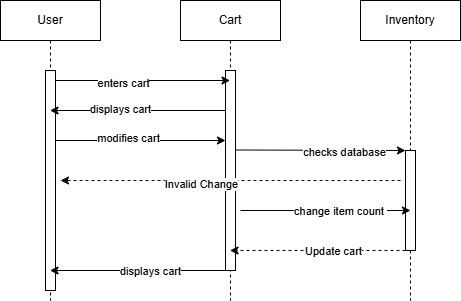

The diagram above was exported from draw.io. Its source (the exported page's mxGraphModel, read from the mxfile embedded in the PNG):
<mxGraphModel dx="1426" dy="781" grid="1" gridSize="10" guides="1" tooltips="1" connect="1" arrows="1" fold="1" page="1" pageScale="1" pageWidth="850" pageHeight="1100" math="0" shadow="0">
  <root>
    <mxCell id="0" />
    <mxCell id="1" parent="0" />
    <mxCell id="aM9ryv3xv72pqoxQDRHE-1" value="User" style="shape=umlLifeline;perimeter=lifelinePerimeter;whiteSpace=wrap;html=1;container=0;dropTarget=0;collapsible=0;recursiveResize=0;outlineConnect=0;portConstraint=eastwest;newEdgeStyle={&quot;edgeStyle&quot;:&quot;elbowEdgeStyle&quot;,&quot;elbow&quot;:&quot;vertical&quot;,&quot;curved&quot;:0,&quot;rounded&quot;:0};" parent="1" vertex="1">
      <mxGeometry x="60" y="60" width="100" height="300" as="geometry" />
    </mxCell>
    <mxCell id="aM9ryv3xv72pqoxQDRHE-2" value="" style="html=1;points=[];perimeter=orthogonalPerimeter;outlineConnect=0;targetShapes=umlLifeline;portConstraint=eastwest;newEdgeStyle={&quot;edgeStyle&quot;:&quot;elbowEdgeStyle&quot;,&quot;elbow&quot;:&quot;vertical&quot;,&quot;curved&quot;:0,&quot;rounded&quot;:0};" parent="aM9ryv3xv72pqoxQDRHE-1" vertex="1">
      <mxGeometry x="45" y="70" width="10" height="220" as="geometry" />
    </mxCell>
    <mxCell id="aM9ryv3xv72pqoxQDRHE-5" value="Inventory" style="shape=umlLifeline;perimeter=lifelinePerimeter;whiteSpace=wrap;html=1;container=0;dropTarget=0;collapsible=0;recursiveResize=0;outlineConnect=0;portConstraint=eastwest;newEdgeStyle={&quot;edgeStyle&quot;:&quot;elbowEdgeStyle&quot;,&quot;elbow&quot;:&quot;vertical&quot;,&quot;curved&quot;:0,&quot;rounded&quot;:0};" parent="1" vertex="1">
      <mxGeometry x="420" y="60" width="100" height="300" as="geometry" />
    </mxCell>
    <mxCell id="aM9ryv3xv72pqoxQDRHE-6" value="" style="html=1;points=[];perimeter=orthogonalPerimeter;outlineConnect=0;targetShapes=umlLifeline;portConstraint=eastwest;newEdgeStyle={&quot;edgeStyle&quot;:&quot;elbowEdgeStyle&quot;,&quot;elbow&quot;:&quot;vertical&quot;,&quot;curved&quot;:0,&quot;rounded&quot;:0};" parent="aM9ryv3xv72pqoxQDRHE-5" vertex="1">
      <mxGeometry x="45" y="150" width="10" height="100" as="geometry" />
    </mxCell>
    <mxCell id="cH8hxk4I5ITA14Fv6GcY-1" value="Cart" style="shape=umlLifeline;perimeter=lifelinePerimeter;whiteSpace=wrap;html=1;container=0;dropTarget=0;collapsible=0;recursiveResize=0;outlineConnect=0;portConstraint=eastwest;newEdgeStyle={&quot;edgeStyle&quot;:&quot;elbowEdgeStyle&quot;,&quot;elbow&quot;:&quot;vertical&quot;,&quot;curved&quot;:0,&quot;rounded&quot;:0};" vertex="1" parent="1">
      <mxGeometry x="240" y="60" width="100" height="300" as="geometry" />
    </mxCell>
    <mxCell id="cH8hxk4I5ITA14Fv6GcY-2" value="" style="html=1;points=[];perimeter=orthogonalPerimeter;outlineConnect=0;targetShapes=umlLifeline;portConstraint=eastwest;newEdgeStyle={&quot;edgeStyle&quot;:&quot;elbowEdgeStyle&quot;,&quot;elbow&quot;:&quot;vertical&quot;,&quot;curved&quot;:0,&quot;rounded&quot;:0};" vertex="1" parent="cH8hxk4I5ITA14Fv6GcY-1">
      <mxGeometry x="45" y="70" width="10" height="200" as="geometry" />
    </mxCell>
    <mxCell id="cH8hxk4I5ITA14Fv6GcY-4" style="edgeStyle=elbowEdgeStyle;rounded=0;orthogonalLoop=1;jettySize=auto;html=1;elbow=vertical;curved=0;" edge="1" parent="1">
      <mxGeometry relative="1" as="geometry">
        <mxPoint x="115" y="140" as="sourcePoint" />
        <mxPoint x="289.5" y="140" as="targetPoint" />
      </mxGeometry>
    </mxCell>
    <mxCell id="cH8hxk4I5ITA14Fv6GcY-5" value="enters cart" style="edgeLabel;html=1;align=center;verticalAlign=middle;resizable=0;points=[];" vertex="1" connectable="0" parent="cH8hxk4I5ITA14Fv6GcY-4">
      <mxGeometry x="-0.2321" y="-2" relative="1" as="geometry">
        <mxPoint as="offset" />
      </mxGeometry>
    </mxCell>
    <mxCell id="cH8hxk4I5ITA14Fv6GcY-6" style="edgeStyle=elbowEdgeStyle;rounded=0;orthogonalLoop=1;jettySize=auto;html=1;elbow=vertical;curved=0;" edge="1" parent="1">
      <mxGeometry relative="1" as="geometry">
        <mxPoint x="285" y="170" as="sourcePoint" />
        <mxPoint x="109.5" y="170" as="targetPoint" />
      </mxGeometry>
    </mxCell>
    <mxCell id="cH8hxk4I5ITA14Fv6GcY-7" value="displays cart" style="edgeLabel;html=1;align=center;verticalAlign=middle;resizable=0;points=[];" vertex="1" connectable="0" parent="cH8hxk4I5ITA14Fv6GcY-6">
      <mxGeometry x="0.208" y="-2" relative="1" as="geometry">
        <mxPoint as="offset" />
      </mxGeometry>
    </mxCell>
    <mxCell id="cH8hxk4I5ITA14Fv6GcY-8" style="edgeStyle=elbowEdgeStyle;rounded=0;orthogonalLoop=1;jettySize=auto;html=1;elbow=horizontal;curved=0;" edge="1" parent="1">
      <mxGeometry relative="1" as="geometry">
        <mxPoint x="115" y="200" as="sourcePoint" />
        <mxPoint x="285" y="200" as="targetPoint" />
      </mxGeometry>
    </mxCell>
    <mxCell id="cH8hxk4I5ITA14Fv6GcY-9" value="modifies cart" style="edgeLabel;html=1;align=center;verticalAlign=middle;resizable=0;points=[];" vertex="1" connectable="0" parent="cH8hxk4I5ITA14Fv6GcY-8">
      <mxGeometry x="-0.1529" y="3" relative="1" as="geometry">
        <mxPoint as="offset" />
      </mxGeometry>
    </mxCell>
    <mxCell id="cH8hxk4I5ITA14Fv6GcY-10" style="edgeStyle=elbowEdgeStyle;rounded=0;orthogonalLoop=1;jettySize=auto;html=1;elbow=vertical;curved=0;" edge="1" parent="1">
      <mxGeometry relative="1" as="geometry">
        <mxPoint x="295" y="209.5" as="sourcePoint" />
        <mxPoint x="465" y="209.5" as="targetPoint" />
      </mxGeometry>
    </mxCell>
    <mxCell id="cH8hxk4I5ITA14Fv6GcY-11" value="checks database" style="edgeLabel;html=1;align=center;verticalAlign=middle;resizable=0;points=[];" vertex="1" connectable="0" parent="cH8hxk4I5ITA14Fv6GcY-10">
      <mxGeometry x="0.2706" y="-1" relative="1" as="geometry">
        <mxPoint as="offset" />
      </mxGeometry>
    </mxCell>
    <mxCell id="cH8hxk4I5ITA14Fv6GcY-12" style="edgeStyle=elbowEdgeStyle;rounded=0;orthogonalLoop=1;jettySize=auto;html=1;elbow=vertical;curved=0;dashed=1;" edge="1" parent="1">
      <mxGeometry relative="1" as="geometry">
        <mxPoint x="460" y="240" as="sourcePoint" />
        <mxPoint x="120" y="240" as="targetPoint" />
      </mxGeometry>
    </mxCell>
    <mxCell id="cH8hxk4I5ITA14Fv6GcY-13" value="Invalid Change" style="edgeLabel;html=1;align=center;verticalAlign=middle;resizable=0;points=[];" vertex="1" connectable="0" parent="cH8hxk4I5ITA14Fv6GcY-12">
      <mxGeometry x="0.1786" y="3" relative="1" as="geometry">
        <mxPoint as="offset" />
      </mxGeometry>
    </mxCell>
    <mxCell id="cH8hxk4I5ITA14Fv6GcY-15" style="edgeStyle=elbowEdgeStyle;rounded=0;orthogonalLoop=1;jettySize=auto;html=1;elbow=vertical;curved=0;" edge="1" parent="1">
      <mxGeometry relative="1" as="geometry">
        <mxPoint x="300" y="270" as="sourcePoint" />
        <mxPoint x="470" y="270" as="targetPoint" />
      </mxGeometry>
    </mxCell>
    <mxCell id="cH8hxk4I5ITA14Fv6GcY-16" value="change item count&amp;nbsp;" style="edgeLabel;html=1;align=center;verticalAlign=middle;resizable=0;points=[];" vertex="1" connectable="0" parent="cH8hxk4I5ITA14Fv6GcY-15">
      <mxGeometry x="0.1647" y="2" relative="1" as="geometry">
        <mxPoint y="2" as="offset" />
      </mxGeometry>
    </mxCell>
    <mxCell id="cH8hxk4I5ITA14Fv6GcY-17" style="edgeStyle=elbowEdgeStyle;rounded=0;orthogonalLoop=1;jettySize=auto;html=1;elbow=horizontal;curved=0;dashed=1;" edge="1" parent="1">
      <mxGeometry relative="1" as="geometry">
        <mxPoint x="465" y="310" as="sourcePoint" />
        <mxPoint x="289.5" y="310" as="targetPoint" />
      </mxGeometry>
    </mxCell>
    <mxCell id="cH8hxk4I5ITA14Fv6GcY-18" value="Update cart" style="edgeLabel;html=1;align=center;verticalAlign=middle;resizable=0;points=[];" vertex="1" connectable="0" parent="cH8hxk4I5ITA14Fv6GcY-17">
      <mxGeometry x="-0.1681" relative="1" as="geometry">
        <mxPoint as="offset" />
      </mxGeometry>
    </mxCell>
    <mxCell id="cH8hxk4I5ITA14Fv6GcY-19" style="edgeStyle=elbowEdgeStyle;rounded=0;orthogonalLoop=1;jettySize=auto;html=1;elbow=horizontal;curved=0;" edge="1" parent="1">
      <mxGeometry relative="1" as="geometry">
        <mxPoint x="285" y="330" as="sourcePoint" />
        <mxPoint x="109.5" y="330" as="targetPoint" />
      </mxGeometry>
    </mxCell>
    <mxCell id="cH8hxk4I5ITA14Fv6GcY-20" value="displays cart" style="edgeLabel;html=1;align=center;verticalAlign=middle;resizable=0;points=[];" vertex="1" connectable="0" parent="cH8hxk4I5ITA14Fv6GcY-19">
      <mxGeometry x="-0.1339" relative="1" as="geometry">
        <mxPoint as="offset" />
      </mxGeometry>
    </mxCell>
  </root>
</mxGraphModel>